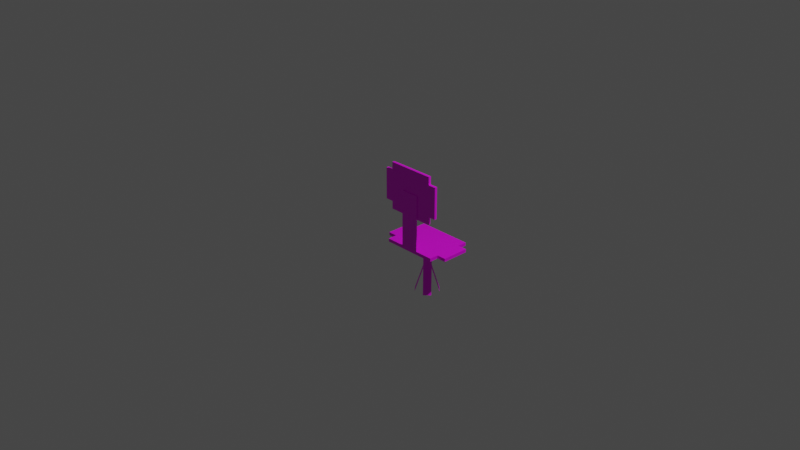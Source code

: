 # Source: Silla.blend  (saved by Blender 2.93.20; exported with 4.5.12 LTS)
import bpy
from mathutils import Matrix  # noqa: F401  (used for matrix-valued properties, if any)

bpy.ops.wm.read_factory_settings(use_empty=True)
scene = bpy.context.scene
scene.name = 'Scene'

# ---- collections
col_collection = bpy.data.collections.new('Collection'); scene.collection.children.link(col_collection)

# ---- images (referenced by path relative to the original .blend; pixels are not part of the script)
import os
ASSET_DIR = os.environ.get("B2B_ASSET_DIR", "")  # directory of the original .blend (textures are referenced by path, not embedded)
HERE = os.path.dirname(os.path.abspath(__file__))  # packed textures are extracted next to this script under _unpacked/

def load_image(name, relpath, width, height, colorspace="sRGB"):
    """Load a texture the original file referenced (path relative to the .blend, or extracted next to this script)."""
    p = next((c for c in (os.path.join(HERE, relpath), os.path.join(ASSET_DIR, relpath)) if relpath and os.path.exists(c)), "")
    if p:
        img = bpy.data.images.load(p, check_existing=True)
        img.name = name
    else:  # same state as the original file: an image datablock whose file is absent (Cycles renders it pink)
        img = bpy.data.images.new(name, width, height)
        img.source = "FILE"
        img.filepath = "//" + (relpath or name)
    img.colorspace_settings.name = colorspace
    return img
img_silla_png = load_image('Silla.png', 'Silla.png', 1024, 1024, 'sRGB')

# ---- materials (node trees are filled in below, after node groups)
mat_material_001 = bpy.data.materials.new('Material.001')
mat_material_001.use_transparent_shadow = False

# ---- material node trees
mat_material_001.use_nodes = True; mat_material_001.node_tree.nodes.clear()
_N = mat_material_001.node_tree.nodes; _L = mat_material_001.node_tree.links
n0 = _N.new('ShaderNodeBsdfPrincipled'); n0.name = 'Principled BSDF'; n0.location = (10, 300)
n0.distribution = 'GGX'
n0.subsurface_method = 'BURLEY'
n0.inputs[3].default_value = 1.45
n0.inputs[27].default_value = (0.0, 0.0, 0.0, 1.0)
n0.inputs[28].default_value = 1.0
n1 = _N.new('ShaderNodeOutputMaterial'); n1.name = 'Material Output'; n1.location = (300, 300)
n2 = _N.new('ShaderNodeTexImage'); n2.name = 'Image Texture'; n2.location = (-280, 280)
n2.image = img_silla_png
n2.interpolation = 'Closest'
_L.new(n0.outputs[0], n1.inputs[0])
_L.new(n2.outputs[0], n0.inputs[0])
n1.is_active_output = True

# ---- world
world_world = bpy.data.worlds.new('World'); scene.world = world_world
world_world.use_nodes = True; world_world.node_tree.nodes.clear()
_N = world_world.node_tree.nodes; _L = world_world.node_tree.links
n0 = _N.new('ShaderNodeOutputWorld'); n0.name = 'World Output'; n0.location = (300, 300)
n1 = _N.new('ShaderNodeBackground'); n1.name = 'Background'; n1.location = (10, 300)
n1.inputs[0].default_value = (0.05088, 0.05088, 0.05088, 1.0)
_L.new(n1.outputs[0], n0.inputs[0])
n0.is_active_output = True
world_world.color = (0.05088, 0.05088, 0.05088)
world_world.use_sun_shadow = False
world_world.sun_shadow_jitter_overblur = 0.0

# ---- cameras
cam_camera = bpy.data.cameras.new('Camera')
cam_camera.clip_end = 100.0
cam_camera.ortho_scale = 7.314

# ---- lights
light_light = bpy.data.lights.new('Light', 'POINT')
light_light.transmission_factor = 0.0
light_light.energy = 1000.0
light_light.shadow_soft_size = 0.1
light_light.shadow_maximum_resolution = 0.006
light_light.use_absolute_resolution = True

# ---- meshes
me_plane_003 = bpy.data.meshes.new('Plane.003')
me_plane_003.from_pydata([(-1.156, -1.678, 0.1953), (0.844, -1.678, 0.1953), (-1.156, 1.019, -0.01681), (0.844, 1.019, -0.01681), (5.433, 1.012, -0.01974), (-1.129, 1.012, -0.3733), (-4.411, 1.012, -0.7268), (-2.77, 1.012, -0.5501), (-9.333, 1.188, -0.5501), (-6.051, 1.012, -0.1965), (3.793, 1.188, 0.8641), (3.793, 1.188, -0.5501), (-2.77, 1.188, 0.157), (-4.411, 1.012, -0.3733), (-4.411, 1.012, -0.01974), (7.074, 1.188, 0.5106), (0.5113, 1.188, -0.9036), (-6.051, 1.188, -0.9036), (0.5113, 1.012, -0.1965), (-1.129, 1.012, 0.6874), (7.074, 1.188, -0.1965), (0.5113, 1.188, -0.1965), (-1.129, 1.012, -0.01974), (-6.051, 1.188, -0.1965), (0.5113, 1.188, 0.5106), (7.074, 1.012, -0.1965), (8.715, 1.012, -0.01974), (-2.77, 1.188, -0.5501), (3.793, 1.188, 0.157), (-1.129, 1.012, -0.7268), (-6.051, 1.012, -0.9036), (8.715, 1.188, 0.3338), (-1.129, 1.188, -1.08), (-7.692, 1.188, -0.7268), (-4.411, 1.012, -1.08), (0.5113, 1.012, 0.5106), (5.433, 1.188, -0.3733), (2.152, 1.188, -0.3733), (-4.411, 1.188, 0.3338), (-7.692, 1.188, -0.3733), (-1.129, 1.188, 0.3338), (-7.692, 1.012, -0.01974), (0.5113, 1.012, -0.9036), (5.433, 1.188, 0.6874), (2.152, 1.188, -0.7268), (-4.411, 1.188, -1.08), (2.152, 1.012, -0.7268), (2.152, 1.012, 0.6874), (8.715, 1.188, -0.01974), (-1.129, 1.188, -0.01974), (7.074, 1.012, 0.5106), (-4.411, 1.188, -0.01974), (2.152, 1.188, 0.6874), (-1.129, 1.188, 0.6874), (5.433, 1.012, 0.6874), (-1.129, 1.012, 0.3338), (-7.692, 1.012, -0.3733), (-7.692, 1.188, -0.01974), (-2.77, 1.012, 0.157), (-4.411, 1.012, 0.3338), (2.152, 1.012, -0.3733), (-1.129, 1.188, -0.7268), (-4.411, 1.188, -0.3733), (-4.411, 1.188, -0.7268), (-1.129, 1.188, -0.3733), (5.433, 1.188, -0.01974), (2.152, 1.188, 0.3338), (2.152, 1.188, -0.01974), (5.433, 1.188, 0.3338), (3.793, 1.188, 0.5106), (0.5113, 1.188, 0.157), (3.793, 1.188, -0.1965), (-2.77, 1.188, -0.1965), (-6.051, 1.188, -0.5501), (-2.77, 1.188, -0.9036), (3.793, 1.012, -0.5501), (5.433, 1.012, -0.3733), (-9.333, 1.188, -0.1965), (-9.333, 1.012, -0.5501), (-7.692, 1.012, -0.7268), (-2.77, 1.188, 0.5106), (0.5113, 1.188, 0.8641), (-6.051, 1.188, 0.157), (0.5113, 1.188, -0.5501), (7.074, 1.188, 0.157), (2.152, 1.012, 0.3338), (3.793, 1.012, 0.157), (2.152, 1.012, -0.01974), (5.433, 1.012, 0.3338), (8.715, 1.012, 0.3338), (-1.129, 1.012, -1.08), (3.793, 1.012, 0.8641), (3.793, 1.012, 0.5106), (0.5113, 1.012, 0.157), (3.793, 1.012, -0.1965), (-2.77, 1.012, -0.1965), (-6.051, 1.012, -0.5501), (-2.77, 1.012, -0.9036), (-9.333, 1.012, -0.1965), (-2.77, 1.012, 0.5106), (0.5113, 1.012, 0.8641), (-6.051, 1.012, 0.157), (0.5113, 1.012, -0.5501), (7.074, 1.012, 0.157), (-6.046, 1.012, 0.1575), (-2.775, 1.012, 0.51), (-6.046, 4.224, 0.1575), (-2.775, 4.224, 0.51), (-5.903, 4.224, 0.1421), (-5.903, 1.012, 0.1421), (-2.631, 1.012, 0.4946), (-2.631, 4.224, 0.4946), (-3.795, 3.793, 0.2675), (-3.795, 3.367, 0.2675), (-3.795, 5.495, 0.2675), (1.769, 3.367, 0.8669), (-9.815, 4.644, -0.2828), (-4.251, 2.941, 0.3166), (1.312, 4.644, 0.9161), (-6.577, 2.941, -0.03226), (-4.251, 4.644, 0.3166), (-9.815, 3.793, -0.2828), (-1.47, 2.941, 0.6164), (-9.358, 5.069, -0.332), (-7.968, 2.941, -0.1821), (-3.795, 5.069, 0.2675), (-7.033, 2.941, 0.01692), (1.312, 3.793, 0.9161), (-1.013, 2.941, 0.5672), (-4.251, 5.495, 0.3166), (-4.251, 3.793, 0.3166), (-7.033, 4.644, 0.01692), (-1.47, 4.644, 0.6164), (-1.47, 3.793, 0.6164), (-7.033, 3.793, 0.01692), (-7.033, 5.495, 0.01692), (-1.47, 5.495, 0.6164), (-9.815, 3.367, -0.2828), (-0.07866, 2.941, 0.7662), (-2.404, 2.941, 0.4173), (-9.358, 3.793, -0.332), (-9.815, 5.069, -0.2828), (-5.642, 2.941, 0.1668), (1.312, 4.218, 0.9161), (-9.358, 4.218, -0.332), (-2.404, 4.644, 0.4173), (-4.251, 4.218, 0.3166), (-8.424, 4.644, -0.1329), (-2.86, 4.644, 0.4665), (-9.815, 4.218, -0.2828), (-2.86, 2.941, 0.4665), (1.312, 5.069, 0.9161), (-7.968, 4.644, -0.1821), (1.769, 3.793, 0.8669), (-8.424, 2.941, -0.1329), (1.312, 3.367, 0.9161), (-3.795, 4.644, 0.2675), (-4.251, 5.069, 0.3166), (-4.251, 3.367, 0.3166), (-5.642, 4.644, 0.1668), (-0.07866, 4.644, 0.7662), (-1.47, 4.218, 0.6164), (-1.47, 3.367, 0.6164), (-2.86, 3.793, 0.4665), (-0.07866, 3.793, 0.7662), (-7.033, 4.218, 0.01692), (-7.033, 3.367, 0.01692), (-8.424, 3.793, -0.1329), (-5.642, 3.793, 0.1668), (-3.795, 4.218, 0.2675), (-7.033, 5.069, 0.01692), (-8.424, 5.495, -0.1329), (-5.642, 5.495, 0.1668), (1.769, 4.644, 0.8669), (-1.47, 5.069, 0.6164), (-2.86, 5.495, 0.4665), (-0.07866, 5.495, 0.7662), (-0.07866, 5.069, 0.7662), (-2.86, 5.069, 0.4665), (1.769, 4.218, 0.8669), (-5.642, 5.069, 0.1668), (-8.424, 5.069, -0.1329), (-3.795, 2.941, 0.2675), (-5.642, 3.367, 0.1668), (-8.424, 3.367, -0.1329), (-8.424, 4.218, -0.1329), (-0.07866, 3.367, 0.7662), (-2.86, 3.367, 0.4665), (-2.86, 4.218, 0.4665), (-0.07866, 4.218, 0.7662), (-5.642, 4.218, 0.1668), (-5.186, 2.941, 0.1176), (-9.358, 4.644, -0.332), (-5.186, 4.644, 0.1176), (-6.577, 4.644, -0.03226), (0.3778, 4.644, 0.7171), (-1.013, 4.644, 0.5672), (-1.013, 4.218, 0.5672), (-1.013, 3.367, 0.5672), (-1.013, 3.793, 0.5672), (-2.404, 3.793, 0.4173), (0.3778, 3.793, 0.7171), (-6.577, 4.218, -0.03226), (-6.577, 3.367, -0.03226), (-6.577, 3.793, -0.03226), (-7.968, 3.793, -0.1821), (-5.186, 3.793, 0.1176), (-6.577, 5.069, -0.03226), (-6.577, 5.495, -0.03226), (-5.186, 5.495, 0.1176), (-1.013, 5.069, 0.5672), (-1.013, 5.495, 0.5672), (-2.404, 5.495, 0.4173), (0.3778, 5.495, 0.7171), (-9.358, 3.367, -0.332), (0.3778, 2.941, 0.7171), (1.769, 5.069, 0.8669), (-7.968, 5.495, -0.1821), (0.3778, 5.069, 0.7171), (-2.404, 5.069, 0.4173), (-5.186, 5.069, 0.1176), (-7.968, 5.069, -0.1821), (-5.186, 3.367, 0.1176), (-7.968, 3.367, -0.1821), (-7.968, 4.218, -0.1821), (0.3778, 3.367, 0.7171), (-2.404, 3.367, 0.4173), (-2.404, 4.218, 0.4173), (0.3778, 4.218, 0.7171), (-5.186, 4.218, 0.1176), (-3.125, -1.678, -0.01685), (-3.125, -1.678, -0.2323), (-1.156, 1.019, -0.01685), (-1.156, 1.019, -0.2323), (-1.133, -1.678, -0.446), (0.8672, -1.678, -0.446), (-1.133, 1.019, -0.2338), (0.8672, 1.019, -0.2338), (2.83, -1.678, -0.01893), (2.83, -1.678, -0.2344), (0.8617, 1.019, -0.01893), (0.8617, 1.019, -0.2344), (-1.156, -0.3297, -0.01681), (-0.156, -1.678, 0.1953), (0.844, -0.3297, -0.01681), (-0.156, 1.019, -0.01681), (-1.156, -0.3297, -0.01685), (-3.125, -1.678, -0.1246), (-1.156, -0.3297, -0.2323), (-1.156, 1.019, -0.1246), (-1.133, -0.3297, -0.2338), (-0.1328, -1.678, -0.446), (0.8672, -0.3297, -0.2338), (-0.1328, 1.019, -0.2338), (0.8617, -0.3297, -0.01893), (2.83, -1.678, -0.1267), (0.8617, -0.3297, -0.2344), (0.8617, 1.019, -0.1267), (0.8617, -0.3297, -0.1267), (-0.1328, -0.3297, -0.2338), (-1.156, -0.3297, -0.1246), (-0.156, -0.3297, -0.01681)], [], [(261, 244, 3, 245), (59, 99, 55, 58), (83, 44, 11, 37), (82, 51, 12, 38), (9, 14, 95, 13), (80, 40, 24, 53), (18, 87, 94, 60), (13, 95, 5, 7), (77, 39, 23, 57), (60, 94, 76, 75), (55, 35, 85, 93), (74, 32, 16, 61), (73, 63, 27, 62), (72, 64, 21, 49), (71, 36, 20, 65), (70, 67, 28, 66), (69, 68, 15, 43), (66, 28, 68, 69), (24, 66, 69, 52), (52, 69, 43, 10), (49, 21, 67, 70), (12, 49, 70, 40), (40, 70, 66, 24), (37, 11, 36, 71), (21, 37, 71, 67), (67, 71, 65, 28), (62, 27, 64, 72), (23, 62, 72, 51), (51, 72, 49, 12), (33, 17, 63, 73), (8, 33, 73, 39), (39, 73, 62, 23), (6, 7, 29, 97), (17, 45, 74, 63), (63, 74, 61, 27), (58, 55, 93, 22), (22, 93, 87, 18), (47, 91, 54, 92), (78, 56, 96, 79), (30, 6, 97, 34), (35, 47, 92, 85), (79, 96, 6, 30), (14, 58, 22, 95), (85, 92, 88, 86), (92, 54, 50, 88), (93, 85, 86, 87), (56, 9, 13, 96), (94, 4, 25, 76), (95, 22, 18, 5), (96, 13, 7, 6), (38, 12, 40, 80), (97, 29, 42, 90), (98, 41, 9, 56), (53, 24, 52, 81), (99, 19, 35, 55), (87, 86, 4, 94), (57, 23, 51, 82), (101, 59, 58, 14), (102, 60, 75, 46), (61, 16, 44, 83), (27, 61, 83, 64), (64, 83, 37, 21), (65, 20, 48, 84), (28, 65, 84, 68), (68, 84, 31, 15), (19, 100, 47, 35), (41, 101, 14, 9), (29, 102, 46, 42), (7, 5, 102, 29), (5, 18, 60, 102), (4, 103, 26, 25), (86, 88, 103, 4), (88, 50, 89, 103), (36, 11, 75, 76), (17, 33, 79, 30), (38, 80, 99, 59), (44, 16, 42, 46), (57, 82, 101, 41), (39, 77, 98, 56), (80, 53, 19, 99), (45, 17, 30, 34), (82, 38, 59, 101), (81, 52, 47, 100), (10, 43, 54, 91), (31, 84, 103, 89), (8, 39, 56, 78), (20, 36, 76, 25), (11, 44, 46, 75), (32, 74, 97, 90), (52, 10, 91, 47), (77, 57, 41, 98), (33, 8, 78, 79), (53, 81, 100, 19), (48, 20, 25, 26), (15, 31, 89, 50), (74, 45, 34, 97), (16, 32, 90, 42), (43, 15, 50, 54), (84, 48, 26, 103), (104, 106, 107, 105), (109, 110, 111, 108), (104, 105, 110, 109), (105, 107, 111, 110), (106, 104, 109, 108), (107, 106, 108, 111), (125, 219, 212, 114), (195, 173, 216, 218), (190, 159, 120, 146), (189, 160, 118, 143), (188, 148, 132, 161), (187, 163, 133, 162), (186, 164, 127, 155), (185, 147, 131, 165), (184, 167, 134, 166), (183, 168, 130, 158), (196, 195, 218, 210), (181, 171, 135, 170), (180, 172, 129, 157), (210, 218, 213, 211), (178, 175, 136, 174), (229, 169, 156, 193), (174, 136, 176, 177), (132, 174, 177, 160), (160, 177, 151, 118), (157, 129, 175, 178), (120, 157, 178, 148), (148, 178, 174, 132), (219, 210, 211, 212), (220, 125, 114, 209), (221, 207, 208, 217), (170, 135, 172, 180), (131, 170, 180, 159), (159, 180, 157, 120), (207, 220, 209, 208), (116, 141, 181, 147), (147, 181, 170, 131), (145, 196, 210, 219), (156, 145, 219, 125), (222, 113, 112, 206), (166, 134, 168, 183), (126, 166, 183, 142), (142, 183, 158, 117), (137, 121, 167, 184), (193, 156, 125, 220), (154, 184, 166, 126), (149, 116, 147, 185), (121, 149, 185, 167), (167, 185, 165, 134), (162, 133, 164, 186), (122, 162, 186, 138), (194, 193, 220, 207), (158, 130, 163, 187), (117, 158, 187, 150), (150, 187, 162, 122), (146, 120, 148, 188), (130, 146, 188, 163), (163, 188, 161, 133), (161, 132, 160, 189), (133, 161, 189, 164), (164, 189, 143, 127), (165, 131, 159, 190), (134, 165, 190, 168), (168, 190, 146, 130), (223, 203, 204, 205), (224, 202, 194, 152), (225, 115, 153, 201), (226, 198, 199, 200), (227, 197, 196, 145), (228, 179, 173, 195), (192, 152, 221, 123), (152, 194, 207, 221), (203, 222, 206, 204), (119, 191, 222, 203), (191, 182, 113, 222), (214, 223, 205, 140), (124, 119, 203, 223), (144, 224, 152, 192), (140, 205, 224, 144), (205, 204, 202, 224), (198, 225, 201, 199), (128, 215, 225, 198), (113, 226, 200, 112), (182, 139, 226, 113), (139, 128, 198, 226), (169, 227, 145, 156), (112, 200, 227, 169), (200, 199, 197, 227), (197, 228, 195, 196), (199, 201, 228, 197), (201, 153, 179, 228), (202, 229, 193, 194), (204, 206, 229, 202), (206, 112, 169, 229), (186, 155, 115, 225), (116, 149, 144, 192), (149, 121, 140, 144), (176, 136, 211, 213), (117, 150, 139, 182), (177, 176, 213, 218), (150, 122, 128, 139), (121, 137, 214, 140), (118, 151, 216, 173), (122, 138, 215, 128), (184, 154, 124, 223), (171, 181, 221, 217), (151, 177, 218, 216), (137, 184, 223, 214), (154, 126, 119, 124), (141, 116, 192, 123), (181, 141, 123, 221), (155, 127, 153, 115), (126, 142, 191, 119), (142, 117, 182, 191), (127, 143, 179, 153), (143, 118, 173, 179), (135, 171, 217, 208), (129, 172, 209, 114), (172, 135, 208, 209), (138, 186, 225, 215), (136, 175, 212, 211), (175, 129, 114, 212), (260, 248, 233, 249), (259, 252, 237, 253), (258, 256, 241, 257), (254, 258, 257, 240), (238, 255, 258, 254), (255, 239, 256, 258), (250, 259, 253, 236), (234, 251, 259, 250), (251, 235, 252, 259), (246, 260, 249, 232), (230, 247, 260, 246), (247, 231, 248, 260), (242, 261, 245, 2), (0, 243, 261, 242), (243, 1, 244, 261)])
_uv = me_plane_003.uv_layers.new(name='UVMap')
_uv.uv.foreach_set('vector', [0.4971, 0.4148, 0.4977, 0.4148, 0.4977, 0.4199, 0.4971, 0.4199, 0.5005, 0.4378, 0.4852, 0.4378, 0.4852, 0.4531, 0.5005, 0.4531, 0.4846, 0.4997, 0.4846, 0.5149, 0.5, 0.5149, 0.5, 0.4997, 0.4846, 0.4388, 0.4846, 0.454, 0.5, 0.454, 0.5, 0.4388, 0.531, 0.4531, 0.5158, 0.4531, 0.5158, 0.4684, 0.531, 0.4684, 0.5155, 0.4388, 0.5155, 0.454, 0.5309, 0.454, 0.5309, 0.4388, 0.5005, 0.4836, 0.4852, 0.4836, 0.4852, 0.4989, 0.5005, 0.4989, 0.531, 0.4684, 0.5158, 0.4684, 0.5158, 0.4836, 0.531, 0.4836, 0.4538, 0.4388, 0.4538, 0.454, 0.4692, 0.454, 0.4692, 0.4388, 0.5005, 0.4989, 0.4852, 0.4989, 0.4852, 0.5141, 0.5005, 0.5141, 0.4852, 0.4531, 0.47, 0.4531, 0.47, 0.4684, 0.4852, 0.4684, 0.4538, 0.4997, 0.4538, 0.5149, 0.4692, 0.5149, 0.4692, 0.4997, 0.4538, 0.4692, 0.4538, 0.4845, 0.4692, 0.4845, 0.4692, 0.4692, 0.4846, 0.4692, 0.4846, 0.4845, 0.5, 0.4845, 0.5, 0.4692, 0.5155, 0.4997, 0.5155, 0.5149, 0.5309, 0.5149, 0.5309, 0.4997, 0.5155, 0.4692, 0.5155, 0.4845, 0.5309, 0.4845, 0.5309, 0.4692, 0.5463, 0.4692, 0.5463, 0.4845, 0.5617, 0.4845, 0.5617, 0.4692, 0.5309, 0.4692, 0.5309, 0.4845, 0.5463, 0.4845, 0.5463, 0.4692, 0.5309, 0.454, 0.5309, 0.4692, 0.5463, 0.4692, 0.5463, 0.454, 0.5463, 0.454, 0.5463, 0.4692, 0.5617, 0.4692, 0.5617, 0.454, 0.5, 0.4692, 0.5, 0.4845, 0.5155, 0.4845, 0.5155, 0.4692, 0.5, 0.454, 0.5, 0.4692, 0.5155, 0.4692, 0.5155, 0.454, 0.5155, 0.454, 0.5155, 0.4692, 0.5309, 0.4692, 0.5309, 0.454, 0.5, 0.4997, 0.5, 0.5149, 0.5155, 0.5149, 0.5155, 0.4997, 0.5, 0.4845, 0.5, 0.4997, 0.5155, 0.4997, 0.5155, 0.4845, 0.5155, 0.4845, 0.5155, 0.4997, 0.5309, 0.4997, 0.5309, 0.4845, 0.4692, 0.4692, 0.4692, 0.4845, 0.4846, 0.4845, 0.4846, 0.4692, 0.4692, 0.454, 0.4692, 0.4692, 0.4846, 0.4692, 0.4846, 0.454, 0.4846, 0.454, 0.4846, 0.4692, 0.5, 0.4692, 0.5, 0.454, 0.4383, 0.4692, 0.4383, 0.4845, 0.4538, 0.4845, 0.4538, 0.4692, 0.4383, 0.454, 0.4383, 0.4692, 0.4538, 0.4692, 0.4538, 0.454, 0.4538, 0.454, 0.4538, 0.4692, 0.4692, 0.4692, 0.4692, 0.454, 0.5463, 0.4836, 0.531, 0.4836, 0.531, 0.4989, 0.5463, 0.4989, 0.4383, 0.4845, 0.4383, 0.4997, 0.4538, 0.4997, 0.4538, 0.4845, 0.4538, 0.4845, 0.4538, 0.4997, 0.4692, 0.4997, 0.4692, 0.4845, 0.5005, 0.4531, 0.4852, 0.4531, 0.4852, 0.4684, 0.5005, 0.4684, 0.5005, 0.4684, 0.4852, 0.4684, 0.4852, 0.4836, 0.5005, 0.4836, 0.4547, 0.4531, 0.4395, 0.4531, 0.4395, 0.4684, 0.4547, 0.4684, 0.5615, 0.4531, 0.5463, 0.4531, 0.5463, 0.4684, 0.5615, 0.4684, 0.5615, 0.4836, 0.5463, 0.4836, 0.5463, 0.4989, 0.5615, 0.4989, 0.47, 0.4531, 0.4547, 0.4531, 0.4547, 0.4684, 0.47, 0.4684, 0.5615, 0.4684, 0.5463, 0.4684, 0.5463, 0.4836, 0.5615, 0.4836, 0.5158, 0.4531, 0.5005, 0.4531, 0.5005, 0.4684, 0.5158, 0.4684, 0.47, 0.4684, 0.4547, 0.4684, 0.4547, 0.4836, 0.47, 0.4836, 0.4547, 0.4684, 0.4395, 0.4684, 0.4395, 0.4836, 0.4547, 0.4836, 0.5147, 0.4839, 0.5298, 0.4839, 0.5298, 0.4687, 0.5147, 0.4687, 0.5463, 0.4531, 0.531, 0.4531, 0.531, 0.4684, 0.5463, 0.4684, 0.4852, 0.4989, 0.47, 0.4989, 0.47, 0.5141, 0.4852, 0.5141, 0.5158, 0.4684, 0.5005, 0.4684, 0.5005, 0.4836, 0.5158, 0.4836, 0.5463, 0.4684, 0.531, 0.4684, 0.531, 0.4836, 0.5463, 0.4836, 0.5, 0.4388, 0.5, 0.454, 0.5155, 0.454, 0.5155, 0.4388, 0.5463, 0.4989, 0.531, 0.4989, 0.531, 0.5141, 0.5463, 0.5141, 0.5463, 0.4378, 0.531, 0.4378, 0.531, 0.4531, 0.5463, 0.4531, 0.5309, 0.4388, 0.5309, 0.454, 0.5463, 0.454, 0.5463, 0.4388, 0.4852, 0.4378, 0.47, 0.4378, 0.47, 0.4531, 0.4852, 0.4531, 0.4852, 0.4836, 0.47, 0.4836, 0.47, 0.4989, 0.4852, 0.4989, 0.4692, 0.4388, 0.4692, 0.454, 0.4846, 0.454, 0.4846, 0.4388, 0.5158, 0.4378, 0.5005, 0.4378, 0.5005, 0.4531, 0.5158, 0.4531, 0.5158, 0.4989, 0.5005, 0.4989, 0.5005, 0.5141, 0.5158, 0.5141, 0.4692, 0.4997, 0.4692, 0.5149, 0.4846, 0.5149, 0.4846, 0.4997, 0.4692, 0.4845, 0.4692, 0.4997, 0.4846, 0.4997, 0.4846, 0.4845, 0.4846, 0.4845, 0.4846, 0.4997, 0.5, 0.4997, 0.5, 0.4845, 0.5309, 0.4997, 0.5309, 0.5149, 0.5463, 0.5149, 0.5463, 0.4997, 0.5309, 0.4845, 0.5309, 0.4997, 0.5463, 0.4997, 0.5463, 0.4845, 0.5463, 0.4845, 0.5463, 0.4997, 0.5617, 0.4997, 0.5617, 0.4845, 0.47, 0.4378, 0.4547, 0.4378, 0.4547, 0.4531, 0.47, 0.4531, 0.531, 0.4378, 0.5158, 0.4378, 0.5158, 0.4531, 0.531, 0.4531, 0.531, 0.4989, 0.5158, 0.4989, 0.5158, 0.5141, 0.531, 0.5141, 0.531, 0.4836, 0.5158, 0.4836, 0.5158, 0.4989, 0.531, 0.4989, 0.5158, 0.4836, 0.5005, 0.4836, 0.5005, 0.4989, 0.5158, 0.4989, 0.47, 0.4989, 0.4547, 0.4989, 0.4547, 0.5141, 0.47, 0.5141, 0.47, 0.4836, 0.4547, 0.4836, 0.4547, 0.4989, 0.47, 0.4989, 0.4547, 0.4836, 0.4395, 0.4836, 0.4395, 0.4989, 0.4547, 0.4989, 0.4971, 0.4306, 0.5003, 0.4306, 0.5003, 0.4295, 0.4971, 0.4295, 0.5009, 0.4242, 0.5023, 0.4242, 0.5023, 0.4237, 0.5009, 0.4237, 0.5009, 0.4456, 0.5092, 0.4456, 0.5092, 0.4427, 0.5009, 0.4427, 0.5035, 0.4306, 0.5067, 0.4306, 0.5067, 0.4295, 0.5035, 0.4295, 0.4843, 0.4456, 0.4926, 0.4456, 0.4926, 0.4427, 0.4843, 0.4427, 0.5037, 0.4242, 0.5051, 0.4242, 0.5051, 0.4237, 0.5037, 0.4237, 0.5092, 0.4456, 0.5175, 0.4456, 0.5175, 0.4427, 0.5092, 0.4427, 0.4995, 0.4242, 0.5009, 0.4242, 0.5009, 0.4237, 0.4995, 0.4237, 0.4926, 0.4456, 0.5009, 0.4456, 0.5009, 0.4427, 0.4926, 0.4427, 0.487, 0.4247, 0.488, 0.4247, 0.488, 0.4244, 0.487, 0.4244, 0.488, 0.4247, 0.489, 0.4247, 0.489, 0.4244, 0.488, 0.4244, 0.4876, 0.4306, 0.4907, 0.4306, 0.4907, 0.4295, 0.4876, 0.4295, 0.4677, 0.4456, 0.476, 0.4456, 0.476, 0.4427, 0.4677, 0.4427, 0.4939, 0.4306, 0.4971, 0.4306, 0.4971, 0.4295, 0.4939, 0.4295, 0.5003, 0.4306, 0.5035, 0.4306, 0.5035, 0.4295, 0.5003, 0.4295, 0.4981, 0.4242, 0.4995, 0.4242, 0.4995, 0.4237, 0.4981, 0.4237, 0.5258, 0.4456, 0.5341, 0.4456, 0.5341, 0.4427, 0.5258, 0.4427, 0.476, 0.4456, 0.4843, 0.4456, 0.4843, 0.4427, 0.476, 0.4427, 0.5023, 0.4242, 0.5037, 0.4242, 0.5037, 0.4237, 0.5023, 0.4237, 0.5175, 0.4456, 0.5258, 0.4456, 0.5258, 0.4427, 0.5175, 0.4427, 0.4907, 0.4306, 0.4939, 0.4306, 0.4939, 0.4295, 0.4907, 0.4295, 0.49, 0.4247, 0.4909, 0.4247, 0.4909, 0.4244, 0.49, 0.4244, 0.5098, 0.4306, 0.513, 0.4306, 0.513, 0.4295, 0.5098, 0.4295, 0.5067, 0.4306, 0.5098, 0.4306, 0.5098, 0.4295, 0.5067, 0.4295, 0.489, 0.4247, 0.49, 0.4247, 0.49, 0.4244, 0.489, 0.4244, 0.4909, 0.4247, 0.4919, 0.4247, 0.4919, 0.4244, 0.4909, 0.4244, 0.4697, 0.5939, 0.469, 0.7183, 0.4996, 0.7183, 0.4989, 0.5939, 0.4991, 0.6092, 0.4693, 0.6092, 0.4693, 0.7048, 0.4991, 0.7048, 0.4886, 0.4314, 0.5093, 0.4314, 0.5093, 0.4323, 0.4886, 0.4323, 0.487, 0.4244, 0.487, 0.4307, 0.4871, 0.4307, 0.4871, 0.4244, 0.5051, 0.4326, 0.5051, 0.4237, 0.505, 0.4237, 0.505, 0.4326, 0.5062, 0.4303, 0.4915, 0.4303, 0.4915, 0.4309, 0.5062, 0.4309, 0.2186, 0.6247, 0.2031, 0.6247, 0.2031, 0.6401, 0.2186, 0.6401, 0.1721, 0.6092, 0.1567, 0.6092, 0.1567, 0.6247, 0.1721, 0.6247, 0.2034, 0.5938, 0.2034, 0.6092, 0.2188, 0.6092, 0.2188, 0.5938, 0.2651, 0.5938, 0.2651, 0.6092, 0.2806, 0.6092, 0.2806, 0.5938, 0.2342, 0.5938, 0.2342, 0.6092, 0.2497, 0.6092, 0.2497, 0.5938, 0.2342, 0.5629, 0.2342, 0.5783, 0.2497, 0.5783, 0.2497, 0.5629, 0.2651, 0.5629, 0.2651, 0.5783, 0.2806, 0.5783, 0.2806, 0.5629, 0.1725, 0.5938, 0.1725, 0.6092, 0.1879, 0.6092, 0.1879, 0.5938, 0.1725, 0.5629, 0.1725, 0.5783, 0.1879, 0.5783, 0.1879, 0.5629, 0.375, 0.125, 0.375, 0.25, 0.5, 0.25, 0.5, 0.125, 0.1876, 0.6092, 0.1721, 0.6092, 0.1721, 0.6247, 0.1876, 0.6247, 0.1725, 0.6246, 0.1725, 0.6401, 0.1879, 0.6401, 0.1879, 0.6246, 0.2034, 0.6246, 0.2034, 0.6401, 0.2188, 0.6401, 0.2188, 0.6246, 0.1876, 0.6247, 0.1721, 0.6247, 0.1721, 0.6401, 0.1876, 0.6401, 0.2342, 0.6246, 0.2342, 0.6401, 0.2497, 0.6401, 0.2497, 0.6246, 0.234, 0.5937, 0.2186, 0.5937, 0.2186, 0.6092, 0.234, 0.6092, 0.2497, 0.6246, 0.2497, 0.6401, 0.2651, 0.6401, 0.2651, 0.6246, 0.2497, 0.6092, 0.2497, 0.6246, 0.2651, 0.6246, 0.2651, 0.6092, 0.2651, 0.6092, 0.2651, 0.6246, 0.2806, 0.6246, 0.2806, 0.6092, 0.2188, 0.6246, 0.2188, 0.6401, 0.2342, 0.6401, 0.2342, 0.6246, 0.2188, 0.6092, 0.2188, 0.6246, 0.2342, 0.6246, 0.2342, 0.6092, 0.2342, 0.6092, 0.2342, 0.6246, 0.2497, 0.6246, 0.2497, 0.6092, 0.2031, 0.6247, 0.1876, 0.6247, 0.1876, 0.6401, 0.2031, 0.6401, 0.234, 0.6247, 0.2186, 0.6247, 0.2186, 0.6401, 0.234, 0.6401, 0.265, 0.6247, 0.2495, 0.6247, 0.2495, 0.6401, 0.265, 0.6401, 0.1879, 0.6246, 0.1879, 0.6401, 0.2034, 0.6401, 0.2034, 0.6246, 0.1879, 0.6092, 0.1879, 0.6246, 0.2034, 0.6246, 0.2034, 0.6092, 0.2034, 0.6092, 0.2034, 0.6246, 0.2188, 0.6246, 0.2188, 0.6092, 0.2495, 0.6247, 0.234, 0.6247, 0.234, 0.6401, 0.2495, 0.6401, 0.1571, 0.6092, 0.1571, 0.6246, 0.1725, 0.6246, 0.1725, 0.6092, 0.1725, 0.6092, 0.1725, 0.6246, 0.1879, 0.6246, 0.1879, 0.6092, 0.2031, 0.6092, 0.1876, 0.6092, 0.1876, 0.6247, 0.2031, 0.6247, 0.2186, 0.6092, 0.2031, 0.6092, 0.2031, 0.6247, 0.2186, 0.6247, 0.234, 0.5628, 0.2186, 0.5628, 0.2186, 0.5782, 0.234, 0.5782, 0.1879, 0.5629, 0.1879, 0.5783, 0.2034, 0.5783, 0.2034, 0.5629, 0.1879, 0.5475, 0.1879, 0.5629, 0.2034, 0.5629, 0.2034, 0.5475, 0.375, 0.0, 0.375, 0.125, 0.5, 0.125, 0.5, 0.0, 0.1571, 0.5629, 0.1571, 0.5783, 0.1725, 0.5783, 0.1725, 0.5629, 0.234, 0.6092, 0.2186, 0.6092, 0.2186, 0.6247, 0.234, 0.6247, 0.1725, 0.5475, 0.1725, 0.5629, 0.1879, 0.5629, 0.1879, 0.5475, 0.1571, 0.5938, 0.1571, 0.6092, 0.1725, 0.6092, 0.1725, 0.5938, 0.1571, 0.5783, 0.1571, 0.5938, 0.1725, 0.5938, 0.1725, 0.5783, 0.1725, 0.5783, 0.1725, 0.5938, 0.1879, 0.5938, 0.1879, 0.5783, 0.2497, 0.5629, 0.2497, 0.5783, 0.2651, 0.5783, 0.2651, 0.5629, 0.2497, 0.5475, 0.2497, 0.5629, 0.2651, 0.5629, 0.2651, 0.5475, 0.2495, 0.6092, 0.234, 0.6092, 0.234, 0.6247, 0.2495, 0.6247, 0.5, 0.125, 0.5, 0.25, 0.625, 0.25, 0.625, 0.125, 0.5, 0.0, 0.5, 0.125, 0.625, 0.125, 0.625, 0.0, 0.2342, 0.5475, 0.2342, 0.5629, 0.2497, 0.5629, 0.2497, 0.5475, 0.2188, 0.5938, 0.2188, 0.6092, 0.2342, 0.6092, 0.2342, 0.5938, 0.5, 0.25, 0.5, 0.375, 0.625, 0.375, 0.625, 0.25, 0.2342, 0.5783, 0.2342, 0.5938, 0.2497, 0.5938, 0.2497, 0.5783, 0.2497, 0.5938, 0.2497, 0.6092, 0.2651, 0.6092, 0.2651, 0.5938, 0.2497, 0.5783, 0.2497, 0.5938, 0.2651, 0.5938, 0.2651, 0.5783, 0.2651, 0.5783, 0.2651, 0.5938, 0.2806, 0.5938, 0.2806, 0.5783, 0.1879, 0.5938, 0.1879, 0.6092, 0.2034, 0.6092, 0.2034, 0.5938, 0.1879, 0.5783, 0.1879, 0.5938, 0.2034, 0.5938, 0.2034, 0.5783, 0.375, 0.25, 0.375, 0.375, 0.5, 0.375, 0.5, 0.25, 0.265, 0.5628, 0.2495, 0.5628, 0.2495, 0.5782, 0.265, 0.5782, 0.265, 0.5937, 0.2495, 0.5937, 0.2495, 0.6092, 0.265, 0.6092, 0.1721, 0.5628, 0.1567, 0.5628, 0.1567, 0.5782, 0.1721, 0.5782, 0.2031, 0.5628, 0.1876, 0.5628, 0.1876, 0.5782, 0.2031, 0.5782, 0.2031, 0.5937, 0.1876, 0.5937, 0.1876, 0.6092, 0.2031, 0.6092, 0.1721, 0.5937, 0.1567, 0.5937, 0.1567, 0.6092, 0.1721, 0.6092, 0.2804, 0.6092, 0.265, 0.6092, 0.265, 0.6247, 0.2804, 0.6247, 0.265, 0.6092, 0.2495, 0.6092, 0.2495, 0.6247, 0.265, 0.6247, 0.2495, 0.5628, 0.234, 0.5628, 0.234, 0.5782, 0.2495, 0.5782, 0.2495, 0.5473, 0.234, 0.5473, 0.234, 0.5628, 0.2495, 0.5628, 0.234, 0.5473, 0.2186, 0.5473, 0.2186, 0.5628, 0.234, 0.5628, 0.2804, 0.5628, 0.265, 0.5628, 0.265, 0.5782, 0.2804, 0.5782, 0.265, 0.5473, 0.2495, 0.5473, 0.2495, 0.5628, 0.265, 0.5628, 0.2804, 0.5937, 0.265, 0.5937, 0.265, 0.6092, 0.2804, 0.6092, 0.2804, 0.5782, 0.265, 0.5782, 0.265, 0.5937, 0.2804, 0.5937, 0.265, 0.5782, 0.2495, 0.5782, 0.2495, 0.5937, 0.265, 0.5937, 0.1876, 0.5628, 0.1721, 0.5628, 0.1721, 0.5782, 0.1876, 0.5782, 0.1876, 0.5473, 0.1721, 0.5473, 0.1721, 0.5628, 0.1876, 0.5628, 0.2186, 0.5628, 0.2031, 0.5628, 0.2031, 0.5782, 0.2186, 0.5782, 0.2186, 0.5473, 0.2031, 0.5473, 0.2031, 0.5628, 0.2186, 0.5628, 0.2031, 0.5473, 0.1876, 0.5473, 0.1876, 0.5628, 0.2031, 0.5628, 0.2186, 0.5937, 0.2031, 0.5937, 0.2031, 0.6092, 0.2186, 0.6092, 0.2186, 0.5782, 0.2031, 0.5782, 0.2031, 0.5937, 0.2186, 0.5937, 0.2031, 0.5782, 0.1876, 0.5782, 0.1876, 0.5937, 0.2031, 0.5937, 0.1876, 0.5937, 0.1721, 0.5937, 0.1721, 0.6092, 0.1876, 0.6092, 0.1876, 0.5782, 0.1721, 0.5782, 0.1721, 0.5937, 0.1876, 0.5937, 0.1721, 0.5782, 0.1567, 0.5782, 0.1567, 0.5937, 0.1721, 0.5937, 0.2495, 0.5937, 0.234, 0.5937, 0.234, 0.6092, 0.2495, 0.6092, 0.2495, 0.5782, 0.234, 0.5782, 0.234, 0.5937, 0.2495, 0.5937, 0.234, 0.5782, 0.2186, 0.5782, 0.2186, 0.5937, 0.234, 0.5937, 0.5025, 0.4319, 0.5076, 0.4319, 0.5076, 0.4336, 0.5025, 0.4336, 0.5049, 0.4338, 0.5049, 0.4326, 0.5046, 0.4326, 0.5046, 0.4338, 0.5049, 0.4326, 0.5049, 0.4314, 0.5046, 0.4314, 0.5046, 0.4326, 0.5052, 0.4289, 0.5029, 0.4289, 0.5029, 0.4297, 0.5052, 0.4297, 0.5, 0.0, 0.625, 0.0, 0.625, 0.0, 0.5, 0.0, 0.4871, 0.4323, 0.4871, 0.4331, 0.4874, 0.4331, 0.4874, 0.4323, 0.4925, 0.4319, 0.4975, 0.4319, 0.4975, 0.4336, 0.4925, 0.4336, 0.5049, 0.4314, 0.5049, 0.4303, 0.5046, 0.4303, 0.5046, 0.4314, 0.4871, 0.4315, 0.4871, 0.4323, 0.4874, 0.4323, 0.4874, 0.4315, 0.4975, 0.4319, 0.5025, 0.4319, 0.5025, 0.4336, 0.4975, 0.4336, 0.5049, 0.4303, 0.5049, 0.4291, 0.5046, 0.4291, 0.5046, 0.4303, 0.5049, 0.4362, 0.5049, 0.435, 0.5046, 0.435, 0.5046, 0.4362, 0.5074, 0.4289, 0.5052, 0.4289, 0.5052, 0.4297, 0.5074, 0.4297, 0.4917, 0.425, 0.4968, 0.425, 0.4968, 0.4266, 0.4917, 0.4266, 0.4968, 0.425, 0.5018, 0.425, 0.5018, 0.4266, 0.4968, 0.4266, 0.5049, 0.435, 0.5049, 0.4338, 0.5046, 0.4338, 0.5046, 0.435, 0.4915, 0.4289, 0.4892, 0.4289, 0.4892, 0.4297, 0.4915, 0.4297, 0.4871, 0.429, 0.4871, 0.4298, 0.4874, 0.4298, 0.4874, 0.429, 0.5018, 0.425, 0.5068, 0.425, 0.5068, 0.4266, 0.5018, 0.4266, 0.375, 0.0, 0.5, 0.0, 0.5, 0.0, 0.375, 0.0, 0.4871, 0.4298, 0.4871, 0.4306, 0.4874, 0.4306, 0.4874, 0.4298, 0.4871, 0.4306, 0.4871, 0.4315, 0.4874, 0.4315, 0.4874, 0.4306, 0.4938, 0.4289, 0.4915, 0.4289, 0.4915, 0.4297, 0.4938, 0.4297, 0.4983, 0.4289, 0.496, 0.4289, 0.496, 0.4297, 0.4983, 0.4297, 0.496, 0.4289, 0.4938, 0.4289, 0.4938, 0.4297, 0.496, 0.4297, 0.4871, 0.4281, 0.4871, 0.429, 0.4874, 0.429, 0.4874, 0.4281, 0.5029, 0.4289, 0.5006, 0.4289, 0.5006, 0.4297, 0.5029, 0.4297, 0.2031, 0.6401, 0.2186, 0.6401, 0.2186, 0.6401, 0.2031, 0.6401, 0.496, 0.4148, 0.4954, 0.4148, 0.4954, 0.4199, 0.496, 0.4199, 0.4891, 0.4292, 0.4896, 0.4292, 0.4896, 0.4335, 0.4891, 0.4335, 0.49, 0.4292, 0.4896, 0.4292, 0.4896, 0.4335, 0.49, 0.4335, 0.4905, 0.4292, 0.49, 0.4292, 0.49, 0.4335, 0.4905, 0.4335, 0.4915, 0.4249, 0.491, 0.4249, 0.49, 0.4292, 0.4905, 0.4292, 0.491, 0.4249, 0.4905, 0.4249, 0.4896, 0.4292, 0.49, 0.4292, 0.4886, 0.4292, 0.4891, 0.4292, 0.4891, 0.4335, 0.4886, 0.4335, 0.4876, 0.4249, 0.4881, 0.4249, 0.4891, 0.4292, 0.4886, 0.4292, 0.4881, 0.4249, 0.4886, 0.4249, 0.4896, 0.4292, 0.4891, 0.4292, 0.4966, 0.4148, 0.496, 0.4148, 0.496, 0.4199, 0.4966, 0.4199, 0.4954, 0.4097, 0.4949, 0.4097, 0.496, 0.4148, 0.4966, 0.4148, 0.4949, 0.4097, 0.4943, 0.4097, 0.4954, 0.4148, 0.496, 0.4148, 0.4966, 0.4148, 0.4971, 0.4148, 0.4971, 0.4199, 0.4966, 0.4199, 0.4977, 0.4097, 0.4983, 0.4097, 0.4971, 0.4148, 0.4966, 0.4148, 0.4983, 0.4097, 0.4989, 0.4097, 0.4977, 0.4148, 0.4971, 0.4148])
me_plane_003.materials.append(mat_material_001)
me_plane_003.use_remesh_fix_poles = True
me_plane_003.use_remesh_preserve_attributes = False
me_plane_003.update()

# ---- objects
ob_light = bpy.data.objects.new('Light', light_light)
ob_camera = bpy.data.objects.new('Camera', cam_camera)
ob_plane_002 = bpy.data.objects.new('Plane.002', me_plane_003)

# ---- transforms, parenting, visibility, modifiers, constraints
ob_light.location = (4.076, 1.005, 5.904)
ob_light.rotation_euler = (0.6503, 0.05522, 1.866)
ob_light.lock_rotations_4d = False
ob_light.empty_display_type = 'ARROWS'
ob_light.color = (0.0, 0.0, 0.0, 0.0)
ob_light.lineart.crease_threshold = 0.0
ob_camera.location = (7.359, -6.926, 4.958)
ob_camera.rotation_euler = (1.109, 0.0, 0.8149)
ob_camera.lock_rotations_4d = False
ob_camera.empty_display_type = 'ARROWS'
ob_camera.color = (0.0, 0.0, 0.0, 0.0)
ob_camera.display_type = 'WIRE'
ob_camera.lineart.crease_threshold = 0.0
ob_plane_002.location = (0.1, 0.3221, -0.5913)
ob_plane_002.rotation_euler = (1.571, -0.0, 0.7854)
ob_plane_002.scale = (0.04435, 0.2049, 0.4116)

# ---- collection membership
col_collection.objects.link(ob_light)
col_collection.objects.link(ob_camera)
col_collection.objects.link(ob_plane_002)

# ---- scene / render settings (as saved in the file)
scene.camera = ob_camera
scene.frame_start = 1; scene.frame_end = 250; scene.frame_set(3)
scene.render.engine = 'BLENDER_EEVEE_NEXT'
scene.cycles.use_denoising = False
scene.cycles.samples = 128
scene.cycles.sampling_pattern = 'TABULATED_SOBOL'
scene.cycles.use_adaptive_sampling = False
scene.cycles.use_light_tree = False
scene.view_settings.view_transform = 'Filmic'
bpy.context.view_layer.update()
